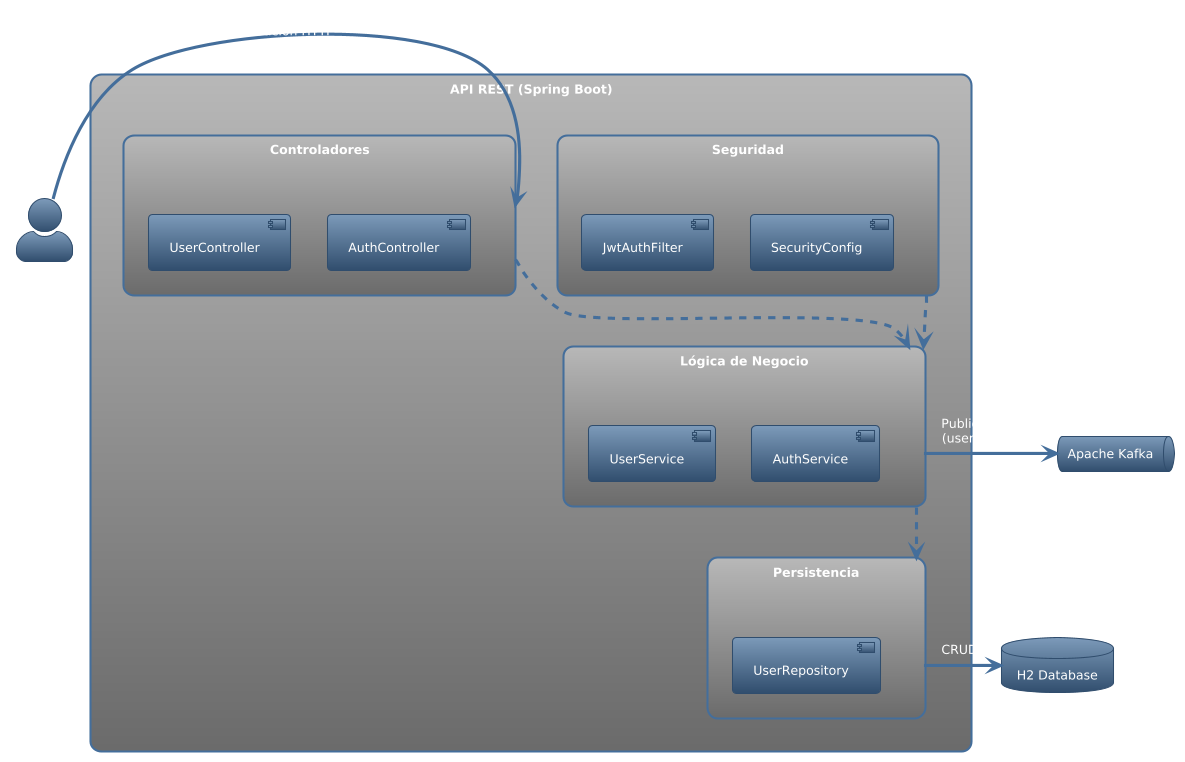

The diagram above was rendered by PlantUML. Its source (embedded in the PNG):
@startuml
!theme spacelab

skinparam componentStyle uml2
skinparam rectangle {
    roundCorner 20
}
skinparam actorStyle awesome
skinparam database {
    roundCorner 20
}

actor "Cliente" as client

rectangle "API REST (Spring Boot)" as api {
    rectangle "Controladores" as controllers {
        component "UserController"
        component "AuthController"
    }

    rectangle "Seguridad" as security {
        component "JwtAuthFilter"
        component "SecurityConfig"
    }

    rectangle "Lógica de Negocio" as services {
        component "UserService"
        component "AuthService"
    }

    rectangle "Persistencia" as persistence {
        component "UserRepository"
    }

    controllers ..> services
    services ..> persistence
    security ..> services
}

database "H2 Database" as db
queue "Apache Kafka" as kafka

client -> controllers : Petición HTTP\n(JSON)
persistence -> db : CRUD
services -> kafka : Publica Evento\n(user_created)
@enduml